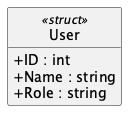

The diagram above was rendered by PlantUML. Its source (embedded in the PNG):
@startuml User
hide empty members
hide circle
skinparam shadowing false
skinparam classAttributeIconSize 0
class User <<struct>> {
  + ID : int
  + Name : string
  + Role : string
}
@enduml